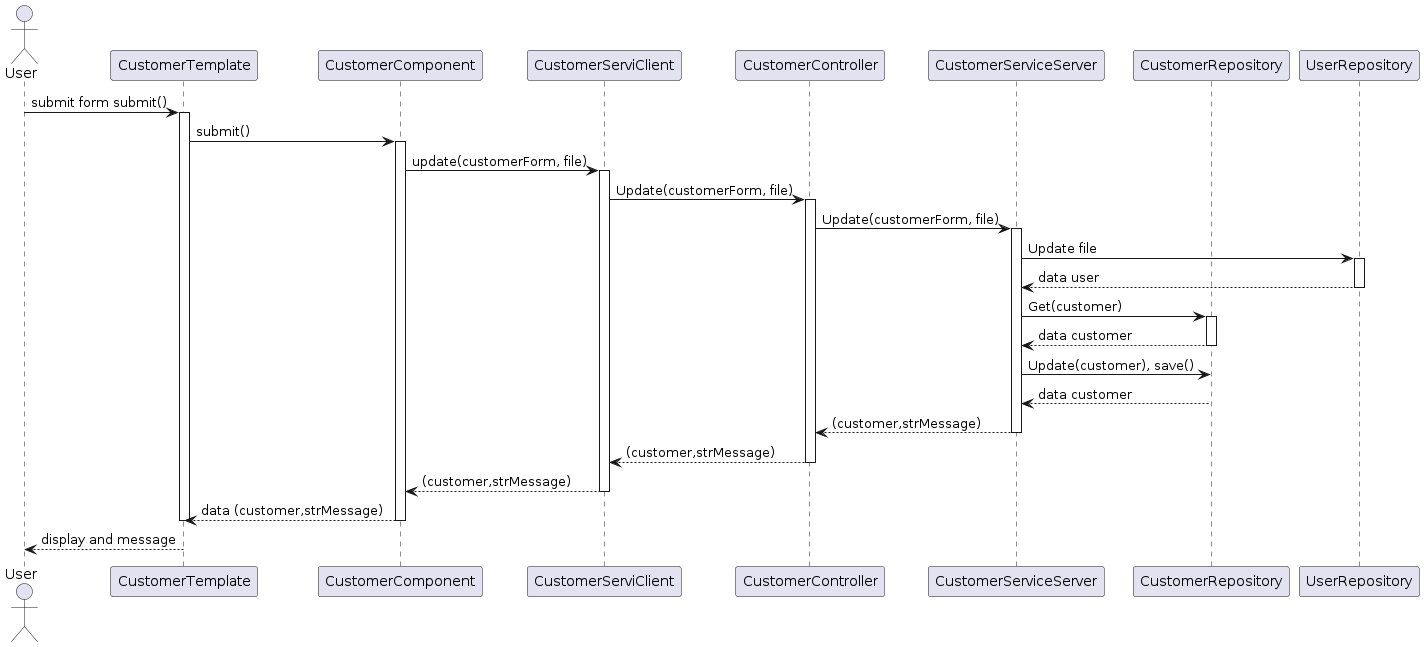

The diagram above was rendered by PlantUML. Its source (embedded in the PNG):
@startuml
actor User
participant "CustomerTemplate" as CustomerTemplate
participant "CustomerComponent" as CustomerComponent
participant "CustomerServiClient" as CustomerClientService
participant "CustomerController" as CustomerController
participant "CustomerServiceServer" as CustomerServerService
participant "CustomerRepository" as CustomerRepository
participant "UserRepository" as UserRepository

User -> CustomerTemplate: submit form submit()
activate CustomerTemplate
CustomerTemplate -> CustomerComponent: submit()
activate CustomerComponent
CustomerComponent -> CustomerClientService: update(customerForm, file)
activate CustomerClientService
CustomerClientService -> CustomerController: Update(customerForm, file)
activate CustomerController
CustomerController -> CustomerServerService: Update(customerForm, file)
activate CustomerServerService
CustomerServerService -> UserRepository: Update file
activate UserRepository
UserRepository --> CustomerServerService: data user
deactivate UserRepository
CustomerServerService -> CustomerRepository: Get(customer)
activate CustomerRepository
CustomerRepository --> CustomerServerService: data customer
deactivate CustomerRepository

CustomerServerService -> CustomerRepository: Update(customer), save()
CustomerRepository --> CustomerServerService: data customer
deactivate CustomerRepository

CustomerServerService --> CustomerController: (customer,strMessage)
deactivate CustomerServerService
CustomerController --> CustomerClientService: (customer,strMessage)
deactivate CustomerController
CustomerClientService --> CustomerComponent: (customer,strMessage)
deactivate CustomerClientService
CustomerComponent --> CustomerTemplate: data (customer,strMessage)
deactivate CustomerComponent
deactivate CustomerTemplate
CustomerTemplate --> User: display and message
@enduml